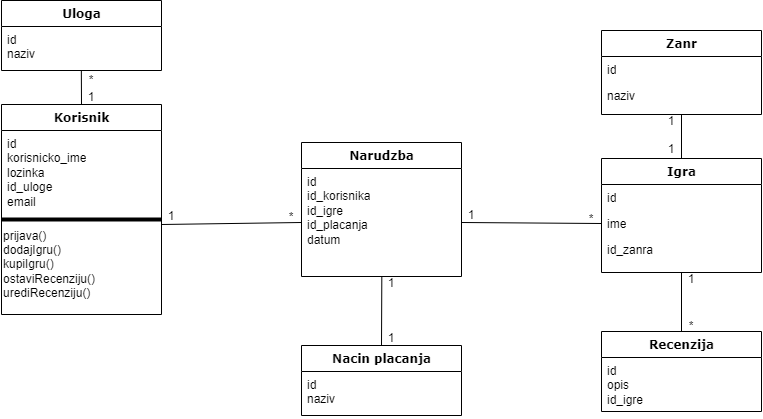

The diagram above was exported from draw.io. Its source (the exported page's mxGraphModel, read from the mxfile embedded in the PNG):
<mxGraphModel dx="1313" dy="731" grid="1" gridSize="10" guides="1" tooltips="1" connect="1" arrows="1" fold="1" page="1" pageScale="1" pageWidth="1100" pageHeight="850" background="none" math="0" shadow="0">
  <root>
    <mxCell id="0" />
    <mxCell id="1" parent="0" />
    <mxCell id="78961159f06e98e8-43" value="Narudzba" style="swimlane;html=1;fontStyle=1;align=center;verticalAlign=top;childLayout=stackLayout;horizontal=1;startSize=26;horizontalStack=0;resizeParent=1;resizeLast=0;collapsible=1;marginBottom=0;swimlaneFillColor=#ffffff;rounded=0;shadow=0;comic=0;labelBackgroundColor=none;strokeWidth=1;fillColor=none;fontFamily=Verdana;fontSize=12" parent="1" vertex="1">
      <mxGeometry x="510" y="152" width="160" height="134" as="geometry" />
    </mxCell>
    <mxCell id="78961159f06e98e8-45" value="id&lt;br&gt;id_korisnika&lt;br&gt;id_igre&lt;br&gt;id_placanja&lt;br&gt;datum" style="text;html=1;strokeColor=none;fillColor=none;align=left;verticalAlign=top;spacingLeft=4;spacingRight=4;whiteSpace=wrap;overflow=hidden;rotatable=0;points=[[0,0.5],[1,0.5]];portConstraint=eastwest;" parent="78961159f06e98e8-43" vertex="1">
      <mxGeometry y="26" width="160" height="108" as="geometry" />
    </mxCell>
    <mxCell id="78961159f06e98e8-69" value="Uloga" style="swimlane;html=1;fontStyle=1;align=center;verticalAlign=top;childLayout=stackLayout;horizontal=1;startSize=26;horizontalStack=0;resizeParent=1;resizeLast=0;collapsible=1;marginBottom=0;swimlaneFillColor=#ffffff;rounded=0;shadow=0;comic=0;labelBackgroundColor=none;strokeWidth=1;fillColor=none;fontFamily=Verdana;fontSize=12" parent="1" vertex="1">
      <mxGeometry x="210" y="10" width="160" height="70" as="geometry" />
    </mxCell>
    <mxCell id="78961159f06e98e8-70" value="id&lt;br&gt;naziv" style="text;html=1;strokeColor=none;fillColor=none;align=left;verticalAlign=top;spacingLeft=4;spacingRight=4;whiteSpace=wrap;overflow=hidden;rotatable=0;points=[[0,0.5],[1,0.5]];portConstraint=eastwest;" parent="78961159f06e98e8-69" vertex="1">
      <mxGeometry y="26" width="160" height="44" as="geometry" />
    </mxCell>
    <mxCell id="78961159f06e98e8-108" value="Zanr" style="swimlane;html=1;fontStyle=1;align=center;verticalAlign=top;childLayout=stackLayout;horizontal=1;startSize=26;horizontalStack=0;resizeParent=1;resizeLast=0;collapsible=1;marginBottom=0;swimlaneFillColor=#ffffff;rounded=0;shadow=0;comic=0;labelBackgroundColor=none;strokeWidth=1;fillColor=none;fontFamily=Verdana;fontSize=12" parent="1" vertex="1">
      <mxGeometry x="810" y="40" width="160" height="84" as="geometry" />
    </mxCell>
    <mxCell id="78961159f06e98e8-109" value="id" style="text;html=1;strokeColor=none;fillColor=none;align=left;verticalAlign=top;spacingLeft=4;spacingRight=4;whiteSpace=wrap;overflow=hidden;rotatable=0;points=[[0,0.5],[1,0.5]];portConstraint=eastwest;" parent="78961159f06e98e8-108" vertex="1">
      <mxGeometry y="26" width="160" height="26" as="geometry" />
    </mxCell>
    <mxCell id="78961159f06e98e8-110" value="naziv" style="text;html=1;strokeColor=none;fillColor=none;align=left;verticalAlign=top;spacingLeft=4;spacingRight=4;whiteSpace=wrap;overflow=hidden;rotatable=0;points=[[0,0.5],[1,0.5]];portConstraint=eastwest;" parent="78961159f06e98e8-108" vertex="1">
      <mxGeometry y="52" width="160" height="26" as="geometry" />
    </mxCell>
    <mxCell id="WR_-PNd6kZ2DVrEkBOXK-7" value="Nacin placanja" style="swimlane;html=1;fontStyle=1;align=center;verticalAlign=top;childLayout=stackLayout;horizontal=1;startSize=26;horizontalStack=0;resizeParent=1;resizeLast=0;collapsible=1;marginBottom=0;swimlaneFillColor=#ffffff;rounded=0;shadow=0;comic=0;labelBackgroundColor=none;strokeWidth=1;fillColor=none;fontFamily=Verdana;fontSize=12" vertex="1" parent="1">
      <mxGeometry x="510" y="355" width="160" height="70" as="geometry" />
    </mxCell>
    <mxCell id="WR_-PNd6kZ2DVrEkBOXK-8" value="id&lt;br&gt;naziv" style="text;html=1;strokeColor=none;fillColor=none;align=left;verticalAlign=top;spacingLeft=4;spacingRight=4;whiteSpace=wrap;overflow=hidden;rotatable=0;points=[[0,0.5],[1,0.5]];portConstraint=eastwest;" vertex="1" parent="WR_-PNd6kZ2DVrEkBOXK-7">
      <mxGeometry y="26" width="160" height="44" as="geometry" />
    </mxCell>
    <mxCell id="78961159f06e98e8-17" value="Korisnik" style="swimlane;html=1;fontStyle=1;align=center;verticalAlign=top;childLayout=stackLayout;horizontal=1;startSize=26;horizontalStack=0;resizeParent=1;resizeLast=0;collapsible=1;marginBottom=0;swimlaneFillColor=#ffffff;rounded=0;shadow=0;comic=0;labelBackgroundColor=none;strokeWidth=1;fillColor=none;fontFamily=Verdana;fontSize=12" parent="1" vertex="1">
      <mxGeometry x="210" y="114" width="160" height="210" as="geometry" />
    </mxCell>
    <mxCell id="78961159f06e98e8-23" value="id&lt;br&gt;korisnicko_ime&lt;br&gt;lozinka&lt;br&gt;id_uloge&lt;br&gt;email" style="text;html=1;strokeColor=none;fillColor=none;align=left;verticalAlign=top;spacingLeft=4;spacingRight=4;whiteSpace=wrap;overflow=hidden;rotatable=0;points=[[0,0.5],[1,0.5]];portConstraint=eastwest;" parent="78961159f06e98e8-17" vertex="1">
      <mxGeometry y="26" width="160" height="84" as="geometry" />
    </mxCell>
    <mxCell id="WR_-PNd6kZ2DVrEkBOXK-4" value="" style="line;strokeWidth=4;html=1;perimeter=backbonePerimeter;points=[];outlineConnect=0;" vertex="1" parent="78961159f06e98e8-17">
      <mxGeometry y="110" width="160" height="10" as="geometry" />
    </mxCell>
    <mxCell id="WR_-PNd6kZ2DVrEkBOXK-6" value="prijava()&lt;br&gt;dodajIgru()&lt;br&gt;kupiIgru()&lt;br&gt;ostaviRecenziju()&lt;br&gt;urediRecenziju()" style="text;html=1;strokeColor=none;fillColor=none;align=left;verticalAlign=middle;whiteSpace=wrap;rounded=0;" vertex="1" parent="78961159f06e98e8-17">
      <mxGeometry y="120" width="160" height="80" as="geometry" />
    </mxCell>
    <mxCell id="WR_-PNd6kZ2DVrEkBOXK-13" value="1" style="text;html=1;strokeColor=none;fillColor=none;align=center;verticalAlign=middle;whiteSpace=wrap;rounded=0;" vertex="1" parent="1">
      <mxGeometry x="290" y="100" width="20" height="14" as="geometry" />
    </mxCell>
    <mxCell id="WR_-PNd6kZ2DVrEkBOXK-14" value="*" style="text;html=1;strokeColor=none;fillColor=none;align=center;verticalAlign=middle;whiteSpace=wrap;rounded=0;" vertex="1" parent="1">
      <mxGeometry x="290" y="80" width="20" height="20" as="geometry" />
    </mxCell>
    <mxCell id="WR_-PNd6kZ2DVrEkBOXK-16" value="" style="endArrow=none;html=1;rounded=0;exitX=0;exitY=0.5;exitDx=0;exitDy=0;entryX=1;entryY=0;entryDx=0;entryDy=0;" edge="1" parent="1" source="78961159f06e98e8-45" target="WR_-PNd6kZ2DVrEkBOXK-6">
      <mxGeometry width="50" height="50" relative="1" as="geometry">
        <mxPoint x="460" y="270" as="sourcePoint" />
        <mxPoint x="510" y="220" as="targetPoint" />
      </mxGeometry>
    </mxCell>
    <mxCell id="WR_-PNd6kZ2DVrEkBOXK-17" value="1" style="text;html=1;strokeColor=none;fillColor=none;align=center;verticalAlign=middle;whiteSpace=wrap;rounded=0;" vertex="1" parent="1">
      <mxGeometry x="370" y="219" width="20" height="14" as="geometry" />
    </mxCell>
    <mxCell id="WR_-PNd6kZ2DVrEkBOXK-18" value="*" style="text;html=1;strokeColor=none;fillColor=none;align=center;verticalAlign=middle;whiteSpace=wrap;rounded=0;" vertex="1" parent="1">
      <mxGeometry x="490" y="222" width="20" height="10" as="geometry" />
    </mxCell>
    <mxCell id="WR_-PNd6kZ2DVrEkBOXK-19" value="" style="endArrow=none;html=1;rounded=0;entryX=1;entryY=0.5;entryDx=0;entryDy=0;exitX=0;exitY=0.5;exitDx=0;exitDy=0;" edge="1" parent="1" source="235556782a83e6d0-3" target="78961159f06e98e8-45">
      <mxGeometry width="50" height="50" relative="1" as="geometry">
        <mxPoint x="480" y="300" as="sourcePoint" />
        <mxPoint x="530" y="250" as="targetPoint" />
      </mxGeometry>
    </mxCell>
    <mxCell id="WR_-PNd6kZ2DVrEkBOXK-21" value="1" style="text;html=1;strokeColor=none;fillColor=none;align=center;verticalAlign=middle;whiteSpace=wrap;rounded=0;" vertex="1" parent="1">
      <mxGeometry x="670" y="218" width="20" height="14" as="geometry" />
    </mxCell>
    <mxCell id="WR_-PNd6kZ2DVrEkBOXK-22" value="*" style="text;html=1;strokeColor=none;fillColor=none;align=center;verticalAlign=middle;whiteSpace=wrap;rounded=0;" vertex="1" parent="1">
      <mxGeometry x="790" y="224" width="20" height="10" as="geometry" />
    </mxCell>
    <mxCell id="WR_-PNd6kZ2DVrEkBOXK-23" value="" style="endArrow=none;html=1;rounded=0;exitX=0.5;exitY=0;exitDx=0;exitDy=0;entryX=0.5;entryY=1;entryDx=0;entryDy=0;" edge="1" parent="1" source="235556782a83e6d0-1" target="78961159f06e98e8-108">
      <mxGeometry width="50" height="50" relative="1" as="geometry">
        <mxPoint x="770" y="300" as="sourcePoint" />
        <mxPoint x="820" y="250" as="targetPoint" />
      </mxGeometry>
    </mxCell>
    <mxCell id="WR_-PNd6kZ2DVrEkBOXK-24" value="1" style="text;html=1;strokeColor=none;fillColor=none;align=center;verticalAlign=middle;whiteSpace=wrap;rounded=0;" vertex="1" parent="1">
      <mxGeometry x="870" y="152" width="20" height="14" as="geometry" />
    </mxCell>
    <mxCell id="WR_-PNd6kZ2DVrEkBOXK-25" value="1" style="text;html=1;strokeColor=none;fillColor=none;align=center;verticalAlign=middle;whiteSpace=wrap;rounded=0;" vertex="1" parent="1">
      <mxGeometry x="870" y="124" width="20" height="14" as="geometry" />
    </mxCell>
    <mxCell id="WR_-PNd6kZ2DVrEkBOXK-26" value="" style="endArrow=none;html=1;rounded=0;exitX=0.5;exitY=0;exitDx=0;exitDy=0;entryX=0.502;entryY=0.997;entryDx=0;entryDy=0;entryPerimeter=0;" edge="1" parent="1" source="WR_-PNd6kZ2DVrEkBOXK-7" target="78961159f06e98e8-45">
      <mxGeometry width="50" height="50" relative="1" as="geometry">
        <mxPoint x="770" y="300" as="sourcePoint" />
        <mxPoint x="820" y="250" as="targetPoint" />
      </mxGeometry>
    </mxCell>
    <mxCell id="WR_-PNd6kZ2DVrEkBOXK-27" value="1" style="text;html=1;strokeColor=none;fillColor=none;align=center;verticalAlign=middle;whiteSpace=wrap;rounded=0;" vertex="1" parent="1">
      <mxGeometry x="590" y="341" width="20" height="14" as="geometry" />
    </mxCell>
    <mxCell id="WR_-PNd6kZ2DVrEkBOXK-28" value="1" style="text;html=1;strokeColor=none;fillColor=none;align=center;verticalAlign=middle;whiteSpace=wrap;rounded=0;" vertex="1" parent="1">
      <mxGeometry x="590" y="286" width="20" height="14" as="geometry" />
    </mxCell>
    <mxCell id="WR_-PNd6kZ2DVrEkBOXK-11" value="" style="endArrow=none;html=1;rounded=0;entryX=0.5;entryY=0;entryDx=0;entryDy=0;exitX=0.499;exitY=1.008;exitDx=0;exitDy=0;exitPerimeter=0;" edge="1" parent="1" source="78961159f06e98e8-70" target="78961159f06e98e8-17">
      <mxGeometry width="50" height="50" relative="1" as="geometry">
        <mxPoint x="260" y="290" as="sourcePoint" />
        <mxPoint x="310" y="240" as="targetPoint" />
      </mxGeometry>
    </mxCell>
    <mxCell id="WR_-PNd6kZ2DVrEkBOXK-29" value="Recenzija" style="swimlane;html=1;fontStyle=1;align=center;verticalAlign=top;childLayout=stackLayout;horizontal=1;startSize=26;horizontalStack=0;resizeParent=1;resizeLast=0;collapsible=1;marginBottom=0;swimlaneFillColor=#ffffff;rounded=0;shadow=0;comic=0;labelBackgroundColor=none;strokeWidth=1;fillColor=none;fontFamily=Verdana;fontSize=12" vertex="1" parent="1">
      <mxGeometry x="810" y="341" width="160" height="80" as="geometry" />
    </mxCell>
    <mxCell id="WR_-PNd6kZ2DVrEkBOXK-30" value="id&lt;br&gt;opis&lt;br&gt;id_igre" style="text;html=1;strokeColor=none;fillColor=none;align=left;verticalAlign=top;spacingLeft=4;spacingRight=4;whiteSpace=wrap;overflow=hidden;rotatable=0;points=[[0,0.5],[1,0.5]];portConstraint=eastwest;" vertex="1" parent="WR_-PNd6kZ2DVrEkBOXK-29">
      <mxGeometry y="26" width="160" height="54" as="geometry" />
    </mxCell>
    <mxCell id="WR_-PNd6kZ2DVrEkBOXK-34" value="" style="endArrow=none;html=1;rounded=0;exitX=0.5;exitY=0;exitDx=0;exitDy=0;" edge="1" parent="1" source="WR_-PNd6kZ2DVrEkBOXK-29">
      <mxGeometry width="50" height="50" relative="1" as="geometry">
        <mxPoint x="840" y="300" as="sourcePoint" />
        <mxPoint x="890" y="280" as="targetPoint" />
      </mxGeometry>
    </mxCell>
    <mxCell id="235556782a83e6d0-1" value="Igra" style="swimlane;html=1;fontStyle=1;align=center;verticalAlign=top;childLayout=stackLayout;horizontal=1;startSize=26;horizontalStack=0;resizeParent=1;resizeLast=0;collapsible=1;marginBottom=0;swimlaneFillColor=#ffffff;rounded=0;shadow=0;comic=0;labelBackgroundColor=none;strokeWidth=1;fillColor=none;fontFamily=Verdana;fontSize=12" parent="1" vertex="1">
      <mxGeometry x="810" y="168" width="160" height="114" as="geometry" />
    </mxCell>
    <mxCell id="235556782a83e6d0-2" value="id" style="text;html=1;strokeColor=none;fillColor=none;align=left;verticalAlign=top;spacingLeft=4;spacingRight=4;whiteSpace=wrap;overflow=hidden;rotatable=0;points=[[0,0.5],[1,0.5]];portConstraint=eastwest;" parent="235556782a83e6d0-1" vertex="1">
      <mxGeometry y="26" width="160" height="26" as="geometry" />
    </mxCell>
    <mxCell id="235556782a83e6d0-3" value="ime" style="text;html=1;strokeColor=none;fillColor=none;align=left;verticalAlign=top;spacingLeft=4;spacingRight=4;whiteSpace=wrap;overflow=hidden;rotatable=0;points=[[0,0.5],[1,0.5]];portConstraint=eastwest;" parent="235556782a83e6d0-1" vertex="1">
      <mxGeometry y="52" width="160" height="26" as="geometry" />
    </mxCell>
    <mxCell id="235556782a83e6d0-5" value="id_zanra" style="text;html=1;strokeColor=none;fillColor=none;align=left;verticalAlign=top;spacingLeft=4;spacingRight=4;whiteSpace=wrap;overflow=hidden;rotatable=0;points=[[0,0.5],[1,0.5]];portConstraint=eastwest;" parent="235556782a83e6d0-1" vertex="1">
      <mxGeometry y="78" width="160" height="26" as="geometry" />
    </mxCell>
    <mxCell id="WR_-PNd6kZ2DVrEkBOXK-35" value="1" style="text;html=1;strokeColor=none;fillColor=none;align=center;verticalAlign=middle;whiteSpace=wrap;rounded=0;" vertex="1" parent="1">
      <mxGeometry x="890" y="282" width="20" height="14" as="geometry" />
    </mxCell>
    <mxCell id="WR_-PNd6kZ2DVrEkBOXK-36" value="*" style="text;html=1;strokeColor=none;fillColor=none;align=center;verticalAlign=middle;whiteSpace=wrap;rounded=0;" vertex="1" parent="1">
      <mxGeometry x="890" y="331" width="20" height="10" as="geometry" />
    </mxCell>
  </root>
</mxGraphModel>